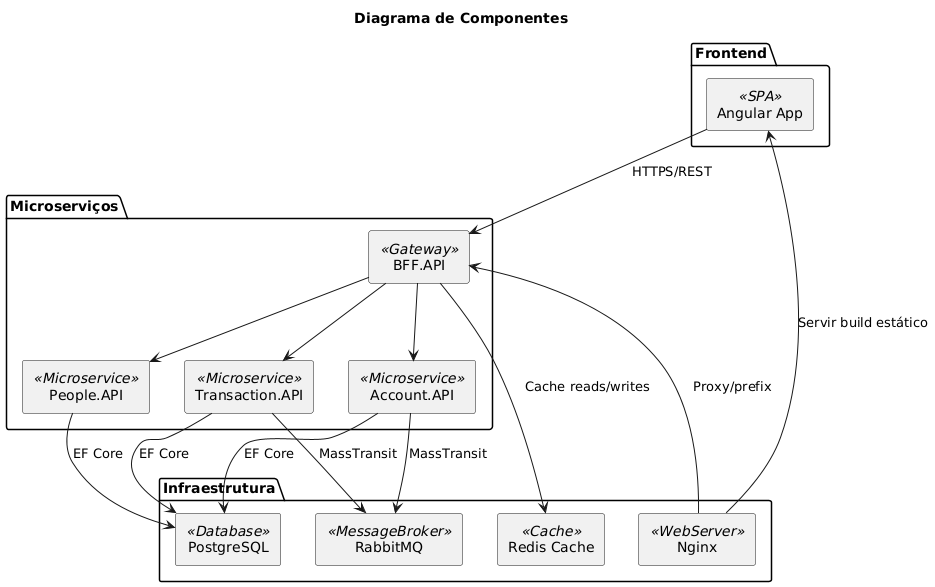

The diagram above was rendered by PlantUML. Its source (embedded in the PNG):
@startuml
title Diagrama de Componentes
skinparam componentStyle rectangle

package "Microserviços" {
  [People.API] <<Microservice>>
  [Account.API] <<Microservice>>
  [Transaction.API] <<Microservice>>
  [BFF.API] <<Gateway>>
}

package "Infraestrutura" {
  [PostgreSQL] <<Database>>
  [RabbitMQ] <<MessageBroker>>
  [Redis Cache] <<Cache>>
  [Nginx] <<WebServer>>
}

package "Frontend" {
  [Angular App] <<SPA>>
}

[Angular App] --> [BFF.API] : HTTPS/REST
[BFF.API] --> [People.API]
[BFF.API] --> [Account.API]
[BFF.API] --> [Transaction.API]
[People.API] --> [PostgreSQL] : EF Core
[Account.API] --> [PostgreSQL] : EF Core
[Transaction.API] --> [PostgreSQL] : EF Core
[Account.API] --> [RabbitMQ] : MassTransit
[Transaction.API] --> [RabbitMQ] : MassTransit
[BFF.API] --> [Redis Cache] : Cache reads/writes
[Nginx] --> [Angular App] : Servir build estático
[Nginx] --> [BFF.API] : Proxy/prefix
@enduml